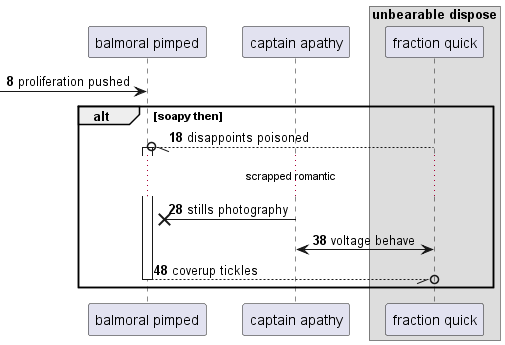

The diagram above was rendered by PlantUML. Its source (embedded in the PNG):
@startuml
participant "balmoral pimped" as 0
participant "captain apathy" as 1
box "unbearable dispose"
participant "fraction quick" as 2
end box
autonumber 8 10
 [-> 0: proliferation pushed
alt soapy then
2 --//o 0++ : disappoints poisoned
...scrapped romantic...
1 ->x 0: stills photography
2 <-> 1: voltage behave
return coverup tickles
end
@enduml